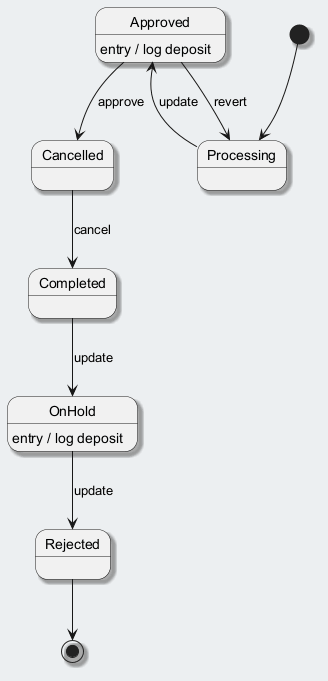

The diagram above was rendered by PlantUML. Its source (embedded in the PNG):
@startuml
skinparam backgroundColor #ECEFF1
skinparam classBackgroundColor #FFFFFF
skinparam classBorderColor #455A64
skinparam shadowing true
[*] --> Processing
Processing --> Approved : update
Approved --> Cancelled : approve
Approved : entry / log deposit
Cancelled --> Completed : cancel
Completed --> OnHold : update
OnHold --> Rejected : update
OnHold : entry / log deposit
Approved --> Processing : revert
Rejected --> [*]
@enduml